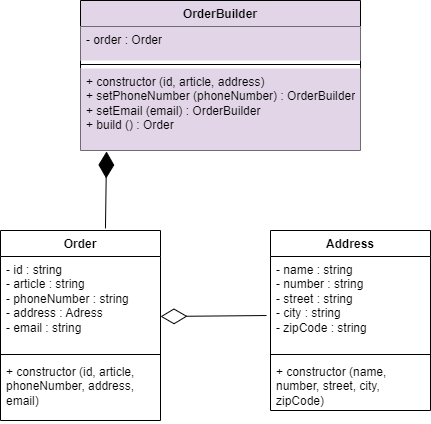

The diagram above was exported from draw.io. Its source (the exported page's mxGraphModel, read from the mxfile embedded in the PNG):
<mxGraphModel dx="552" dy="556" grid="1" gridSize="10" guides="1" tooltips="1" connect="1" arrows="1" fold="1" page="1" pageScale="1" pageWidth="827" pageHeight="1169" math="0" shadow="0">
  <root>
    <mxCell id="0" />
    <mxCell id="1" parent="0" />
    <mxCell id="OWAPbHw3AN3bi6fbloGr-1" value="Address" style="swimlane;fontStyle=1;align=center;verticalAlign=top;childLayout=stackLayout;horizontal=1;startSize=26;horizontalStack=0;resizeParent=1;resizeParentMax=0;resizeLast=0;collapsible=1;marginBottom=0;whiteSpace=wrap;html=1;" parent="1" vertex="1">
      <mxGeometry x="330" y="250" width="160" height="180" as="geometry" />
    </mxCell>
    <mxCell id="OWAPbHw3AN3bi6fbloGr-2" value="- name : string&lt;br&gt;- number : string&lt;br&gt;- street : string&lt;br&gt;- city : string&lt;br&gt;- zipCode : string" style="text;strokeColor=none;fillColor=none;align=left;verticalAlign=top;spacingLeft=4;spacingRight=4;overflow=hidden;rotatable=0;points=[[0,0.5],[1,0.5]];portConstraint=eastwest;whiteSpace=wrap;html=1;" parent="OWAPbHw3AN3bi6fbloGr-1" vertex="1">
      <mxGeometry y="26" width="160" height="94" as="geometry" />
    </mxCell>
    <mxCell id="OWAPbHw3AN3bi6fbloGr-3" value="" style="line;strokeWidth=1;fillColor=none;align=left;verticalAlign=middle;spacingTop=-1;spacingLeft=3;spacingRight=3;rotatable=0;labelPosition=right;points=[];portConstraint=eastwest;strokeColor=inherit;" parent="OWAPbHw3AN3bi6fbloGr-1" vertex="1">
      <mxGeometry y="120" width="160" height="8" as="geometry" />
    </mxCell>
    <mxCell id="OWAPbHw3AN3bi6fbloGr-4" value="+ constructor (name, number, street, city, zipCode)" style="text;strokeColor=none;fillColor=none;align=left;verticalAlign=top;spacingLeft=4;spacingRight=4;overflow=hidden;rotatable=0;points=[[0,0.5],[1,0.5]];portConstraint=eastwest;whiteSpace=wrap;html=1;" parent="OWAPbHw3AN3bi6fbloGr-1" vertex="1">
      <mxGeometry y="128" width="160" height="52" as="geometry" />
    </mxCell>
    <mxCell id="OWAPbHw3AN3bi6fbloGr-9" value="OrderBuilder" style="swimlane;fontStyle=1;align=center;verticalAlign=top;childLayout=stackLayout;horizontal=1;startSize=26;horizontalStack=0;resizeParent=1;resizeParentMax=0;resizeLast=0;collapsible=1;marginBottom=0;whiteSpace=wrap;html=1;fillColor=#E1D5E7;" parent="1" vertex="1">
      <mxGeometry x="140" y="20" width="280" height="150" as="geometry" />
    </mxCell>
    <mxCell id="OWAPbHw3AN3bi6fbloGr-10" value="- order : Order" style="text;strokeColor=none;fillColor=#E1D5E7;align=left;verticalAlign=top;spacingLeft=4;spacingRight=4;overflow=hidden;rotatable=0;points=[[0,0.5],[1,0.5]];portConstraint=eastwest;whiteSpace=wrap;html=1;" parent="OWAPbHw3AN3bi6fbloGr-9" vertex="1">
      <mxGeometry y="26" width="280" height="34" as="geometry" />
    </mxCell>
    <mxCell id="OWAPbHw3AN3bi6fbloGr-11" value="" style="line;strokeWidth=1;fillColor=#E1D5E7;align=left;verticalAlign=middle;spacingTop=-1;spacingLeft=3;spacingRight=3;rotatable=0;labelPosition=right;points=[];portConstraint=eastwest;strokeColor=inherit;" parent="OWAPbHw3AN3bi6fbloGr-9" vertex="1">
      <mxGeometry y="60" width="280" height="8" as="geometry" />
    </mxCell>
    <mxCell id="OWAPbHw3AN3bi6fbloGr-12" value="+ constructor (id, article, address)&lt;br&gt;+ setPhoneNumber (phoneNumber) : OrderBuilder&lt;br&gt;+ setEmail (email) : OrderBuilder&lt;br&gt;+ build () : Order" style="text;strokeColor=none;fillColor=#E1D5E7;align=left;verticalAlign=top;spacingLeft=4;spacingRight=4;overflow=hidden;rotatable=0;points=[[0,0.5],[1,0.5]];portConstraint=eastwest;whiteSpace=wrap;html=1;" parent="OWAPbHw3AN3bi6fbloGr-9" vertex="1">
      <mxGeometry y="68" width="280" height="82" as="geometry" />
    </mxCell>
    <mxCell id="OWAPbHw3AN3bi6fbloGr-14" value="Order" style="swimlane;fontStyle=1;align=center;verticalAlign=top;childLayout=stackLayout;horizontal=1;startSize=26;horizontalStack=0;resizeParent=1;resizeParentMax=0;resizeLast=0;collapsible=1;marginBottom=0;whiteSpace=wrap;html=1;" parent="1" vertex="1">
      <mxGeometry x="60" y="250" width="160" height="190" as="geometry" />
    </mxCell>
    <mxCell id="OWAPbHw3AN3bi6fbloGr-15" value="- id : string&lt;br&gt;- article : string&lt;br&gt;- phoneNumber : string&lt;br&gt;- address : Adress&lt;br&gt;- email : string" style="text;strokeColor=none;fillColor=none;align=left;verticalAlign=top;spacingLeft=4;spacingRight=4;overflow=hidden;rotatable=0;points=[[0,0.5],[1,0.5]];portConstraint=eastwest;whiteSpace=wrap;html=1;" parent="OWAPbHw3AN3bi6fbloGr-14" vertex="1">
      <mxGeometry y="26" width="160" height="94" as="geometry" />
    </mxCell>
    <mxCell id="OWAPbHw3AN3bi6fbloGr-16" value="" style="line;strokeWidth=1;fillColor=none;align=left;verticalAlign=middle;spacingTop=-1;spacingLeft=3;spacingRight=3;rotatable=0;labelPosition=right;points=[];portConstraint=eastwest;strokeColor=inherit;" parent="OWAPbHw3AN3bi6fbloGr-14" vertex="1">
      <mxGeometry y="120" width="160" height="8" as="geometry" />
    </mxCell>
    <mxCell id="OWAPbHw3AN3bi6fbloGr-17" value="+ constructor (id, article, phoneNumber, address, email)" style="text;strokeColor=none;fillColor=none;align=left;verticalAlign=top;spacingLeft=4;spacingRight=4;overflow=hidden;rotatable=0;points=[[0,0.5],[1,0.5]];portConstraint=eastwest;whiteSpace=wrap;html=1;" parent="OWAPbHw3AN3bi6fbloGr-14" vertex="1">
      <mxGeometry y="128" width="160" height="62" as="geometry" />
    </mxCell>
    <mxCell id="OWAPbHw3AN3bi6fbloGr-18" value="" style="endArrow=diamondThin;endFill=0;endSize=24;html=1;rounded=0;exitX=-0.025;exitY=0.628;exitDx=0;exitDy=0;exitPerimeter=0;" parent="1" source="OWAPbHw3AN3bi6fbloGr-2" edge="1">
      <mxGeometry width="160" relative="1" as="geometry">
        <mxPoint x="210" y="290" as="sourcePoint" />
        <mxPoint x="220" y="336" as="targetPoint" />
      </mxGeometry>
    </mxCell>
    <mxCell id="OWAPbHw3AN3bi6fbloGr-19" value="" style="endArrow=diamondThin;endFill=1;endSize=24;html=1;rounded=0;entryX=0.093;entryY=1.012;entryDx=0;entryDy=0;entryPerimeter=0;exitX=0.656;exitY=-0.011;exitDx=0;exitDy=0;exitPerimeter=0;" parent="1" source="OWAPbHw3AN3bi6fbloGr-14" target="OWAPbHw3AN3bi6fbloGr-12" edge="1">
      <mxGeometry width="160" relative="1" as="geometry">
        <mxPoint x="210" y="290" as="sourcePoint" />
        <mxPoint x="370" y="290" as="targetPoint" />
      </mxGeometry>
    </mxCell>
  </root>
</mxGraphModel>